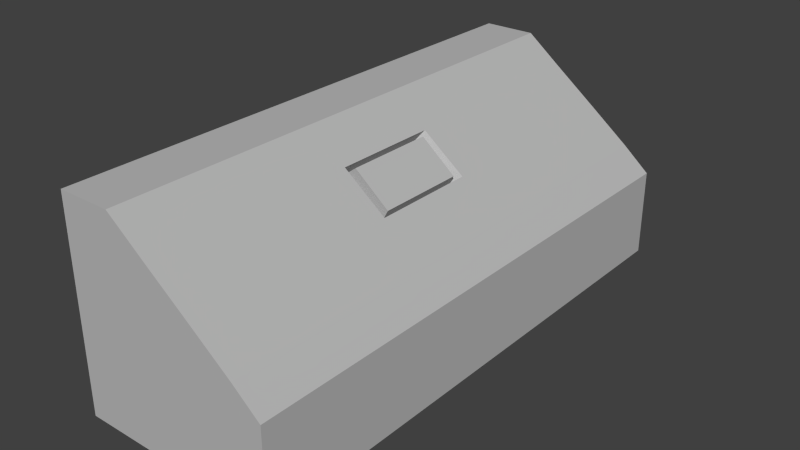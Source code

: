 # Source: panel.blend  (saved by Blender 2.69.0; exported with 4.5.12 LTS)
import bpy
from mathutils import Matrix  # noqa: F401  (used for matrix-valued properties, if any)

bpy.ops.wm.read_factory_settings(use_empty=True)
scene = bpy.context.scene
scene.name = 'Scene'

# ---- collections
col_collection_1 = bpy.data.collections.new('Collection 1'); scene.collection.children.link(col_collection_1)

# ---- materials (node trees are filled in below, after node groups)
mat_lambert1 = bpy.data.materials.new('lambert1')
mat_lambert1.alpha_threshold = 0.0
mat_lambert1.use_transparent_shadow = False
mat_lambert1.diffuse_color = (0.5, 0.5, 0.5, 1.0)
mat_lambert1.roughness = 0.5
mat_lambert1.line_color = (0.0, 0.0, 0.0, 1.0)

# ---- material node trees

# ---- world
world_world = bpy.data.worlds.new('World'); scene.world = world_world
world_world.color = (0.05088, 0.05088, 0.05088)
world_world.use_sun_shadow = False
world_world.sun_shadow_jitter_overblur = 0.0
world_world.cycles.sampling_method = 'MANUAL'
world_world.cycles.sample_map_resolution = 256

# ---- meshes
me_untitled = bpy.data.meshes.new('Untitled')
me_untitled.from_pydata([(-2.489, -2.542, 6.653), (2.489, -2.542, 6.653), (-2.489, 2.542, 6.653), (2.489, -0.3487, 6.653), (-2.489, 2.542, -6.653), (2.489, -0.3487, -6.653), (-2.489, -2.542, -6.653), (2.489, -2.542, -6.653), (-1.17, 2.542, 6.653), (-1.17, 2.542, -6.653), (-1.17, -2.542, -6.653), (-1.17, -2.542, 6.653), (-0.2507, 1.823, 6.653), (-0.2507, 1.823, -6.653), (-0.2507, -2.542, -6.653), (-0.2507, -2.542, 6.653), (1.814, 0.2245, 6.653), (1.814, 0.2245, -6.653), (1.814, -2.542, -6.653), (1.814, -2.542, 6.653), (0.8126, 1.005, 6.653), (0.8126, 1.005, -6.653), (0.8126, -2.542, -6.653), (0.8126, -2.542, 6.653), (-2.489, 2.542, 1.466), (-2.489, -2.542, 1.466), (-1.17, -2.542, 1.466), (-0.2507, -2.542, 1.466), (0.8126, -2.542, 1.466), (1.814, -2.542, 1.466), (2.489, -2.542, 1.466), (2.489, -0.3487, 1.466), (1.814, 0.2245, 1.466), (0.8126, 1.005, 1.466), (-0.2507, 1.823, 1.466), (-1.17, 2.542, 1.466), (-2.489, 2.542, -1.161), (-2.489, -2.542, -1.161), (-1.17, -2.542, -1.161), (-0.2507, -2.542, -1.161), (0.8126, -2.542, -1.161), (1.814, -2.542, -1.161), (2.489, -2.542, -1.161), (2.489, -0.3487, -1.161), (1.814, 0.2245, -1.161), (0.8126, 1.005, -1.161), (-0.2507, 1.823, -1.161), (-1.17, 2.542, -1.161), (-2.489, 2.542, 6.069), (-2.489, -2.542, 6.069), (-1.17, -2.542, 6.069), (-0.2507, -2.542, 6.069), (0.8126, -2.542, 6.069), (1.814, -2.542, 6.069), (2.489, -2.542, 6.069), (2.489, -0.3487, 6.069), (1.814, 0.2245, 6.069), (0.8126, 1.005, 6.069), (-0.2507, 1.823, 6.069), (-1.17, 2.542, 6.069), (-2.489, 2.542, 5.664), (-2.489, -2.542, 5.664), (-1.17, -2.542, 5.664), (-0.2507, -2.542, 5.664), (0.8126, -2.542, 5.664), (1.814, -2.542, 5.664), (2.489, -2.542, 5.664), (2.489, -0.3487, 5.664), (1.814, 0.2245, 5.664), (0.8126, 1.005, 5.664), (-0.2507, 1.823, 5.664), (-1.17, 2.542, 5.664), (-2.489, 2.542, 1.711), (-2.489, -2.542, 1.711), (-1.17, -2.542, 1.711), (-0.2507, -2.542, 1.711), (0.8126, -2.542, 1.711), (1.814, -2.542, 1.711), (2.489, -2.542, 1.711), (2.489, -0.3487, 1.711), (1.814, 0.2245, 1.711), (0.8126, 1.005, 1.711), (-0.2507, 1.823, 1.711), (-1.17, 2.542, 1.711), (-2.489, 2.542, 2.093), (-2.489, -2.542, 2.093), (-1.17, -2.542, 2.093), (-0.2507, -2.542, 2.093), (0.8126, -2.542, 2.093), (1.814, -2.542, 2.093), (2.489, -2.542, 2.093), (2.489, -0.3487, 2.093), (1.814, 0.2245, 2.093), (0.8126, 1.005, 2.093), (-0.2507, 1.823, 2.093), (-1.17, 2.542, 2.093), (-2.489, 2.542, -1.454), (-2.489, -2.542, -1.454), (-1.17, -2.542, -1.454), (-0.2507, -2.542, -1.454), (0.8126, -2.542, -1.454), (1.814, -2.542, -1.454), (2.489, -2.542, -1.454), (2.489, -0.3487, -1.454), (1.814, 0.2245, -1.454), (0.8126, 1.005, -1.454), (-0.2507, 1.823, -1.454), (-1.17, 2.542, -1.454), (-2.489, 2.542, -2.09), (-2.489, -2.542, -2.09), (-1.17, -2.542, -2.09), (-0.2507, -2.542, -2.09), (0.8126, -2.542, -2.09), (1.814, -2.542, -2.09), (2.489, -2.542, -2.09), (2.489, -0.3487, -2.09), (1.814, 0.2245, -2.09), (0.8126, 1.005, -2.09), (-0.2507, 1.823, -2.09), (-1.17, 2.542, -2.09), (-2.489, 2.542, -6.179), (-2.489, -2.542, -6.179), (-1.17, -2.542, -6.179), (-0.2507, -2.542, -6.179), (0.8126, -2.542, -6.179), (1.814, -2.542, -6.179), (2.489, -2.542, -6.179), (2.489, -0.3487, -6.179), (1.814, 0.2245, -6.179), (0.8126, 1.005, -6.179), (-0.2507, 1.823, -6.179), (-1.17, 2.542, -6.179), (-2.489, 2.542, -4.61), (-2.489, -2.542, -4.61), (-1.17, -2.542, -4.61), (-0.2507, -2.542, -4.61), (0.8126, -2.542, -4.61), (1.814, -2.542, -4.61), (2.489, -2.542, -4.61), (2.489, -0.3487, -4.61), (1.814, 0.2245, -4.61), (0.8126, 1.005, -4.61), (-0.2507, 1.823, -4.61), (-1.17, 2.542, -4.61), (-2.489, 2.542, 4.541), (-2.489, -2.542, 4.541), (-1.17, -2.542, 4.541), (-0.2507, -2.542, 4.541), (0.8126, -2.542, 4.541), (1.814, -2.542, 4.541), (2.489, -2.542, 4.541), (2.489, -0.3487, 4.541), (1.814, 0.2245, 4.541), (0.8126, 1.005, 4.541), (-0.2507, 1.823, 4.541), (-1.17, 2.542, 4.541), (-2.489, 2.542, 3.199), (-2.489, -2.542, 3.199), (-1.17, -2.542, 3.199), (-0.2507, -2.542, 3.199), (0.8126, -2.542, 3.199), (1.814, -2.542, 3.199), (2.489, -2.542, 3.199), (2.489, -0.3487, 3.199), (1.814, 0.2245, 3.199), (0.8126, 1.005, 3.199), (-0.2507, 1.823, 3.199), (-1.17, 2.542, 3.199), (-2.489, 2.542, -3.167), (-2.489, -2.542, -3.167), (-1.17, -2.542, -3.167), (-0.2507, -2.542, -3.167), (0.8126, -2.542, -3.167), (1.814, -2.542, -3.167), (2.489, -2.542, -3.167), (2.489, -0.3487, -3.167), (1.814, 0.2245, -3.167), (0.8126, 1.005, -3.167), (-0.2507, 1.823, -3.167), (-1.17, 2.542, -3.167), (-2.489, 2.542, -3.672), (-2.489, -2.542, -3.672), (-1.17, -2.542, -3.672), (-0.2507, -2.542, -3.672), (0.8126, -2.542, -3.672), (1.814, -2.542, -3.672), (2.489, -2.542, -3.672), (2.489, -0.3487, -3.672), (1.814, 0.2245, -3.672), (0.8126, 1.005, -3.672), (-0.2507, 1.823, -3.672), (-1.17, 2.542, -3.672), (0.8126, 1.005, 1.466), (0.8126, 1.005, -1.161), (-0.2507, 1.823, 1.466), (-0.2507, 1.823, -1.161), (0.562, 0.7491, 1.261), (-0.4049, 1.567, 1.261), (0.562, 0.7491, -0.956), (-0.4049, 1.567, -0.956), (0.7277, 1.058, 1.261), (-0.139, 1.768, 1.261), (0.7277, 1.058, -0.956), (-0.139, 1.768, -0.956)], [], [(0, 11, 8, 2), (2, 8, 59, 48), (4, 9, 10, 6), (49, 50, 11, 0), (1, 54, 55, 3), (49, 0, 2, 48), (8, 12, 58, 59), (10, 9, 13, 14), (11, 50, 51, 15), (8, 11, 15, 12), (12, 20, 57, 58), (14, 13, 21, 22), (15, 51, 52, 23), (12, 15, 23, 20), (16, 3, 55, 56), (18, 17, 5, 7), (19, 53, 54, 1), (16, 19, 1, 3), (20, 16, 56, 57), (22, 21, 17, 18), (23, 52, 53, 19), (20, 23, 19, 16), (37, 25, 24, 36), (37, 38, 26, 25), (27, 26, 38, 39), (28, 27, 39, 40), (29, 28, 40, 41), (30, 29, 41, 42), (31, 30, 42, 43), (32, 31, 43, 44), (33, 32, 44, 45), (201, 200, 202, 203), (35, 34, 46, 47), (24, 35, 47, 36), (97, 37, 36, 96), (97, 98, 38, 37), (39, 38, 98, 99), (40, 39, 99, 100), (41, 40, 100, 101), (42, 41, 101, 102), (43, 42, 102, 103), (44, 43, 103, 104), (45, 44, 104, 105), (46, 45, 105, 106), (47, 46, 106, 107), (36, 47, 107, 96), (61, 49, 48, 60), (61, 62, 50, 49), (51, 50, 62, 63), (52, 51, 63, 64), (53, 52, 64, 65), (54, 53, 65, 66), (55, 54, 66, 67), (56, 55, 67, 68), (57, 56, 68, 69), (58, 57, 69, 70), (59, 58, 70, 71), (48, 59, 71, 60), (145, 61, 60, 144), (145, 146, 62, 61), (63, 62, 146, 147), (64, 63, 147, 148), (65, 64, 148, 149), (66, 65, 149, 150), (67, 66, 150, 151), (68, 67, 151, 152), (69, 68, 152, 153), (70, 69, 153, 154), (71, 70, 154, 155), (60, 71, 155, 144), (25, 73, 72, 24), (25, 26, 74, 73), (75, 74, 26, 27), (76, 75, 27, 28), (77, 76, 28, 29), (78, 77, 29, 30), (79, 78, 30, 31), (80, 79, 31, 32), (81, 80, 32, 33), (82, 81, 33, 34), (83, 82, 34, 35), (72, 83, 35, 24), (73, 85, 84, 72), (73, 74, 86, 85), (87, 86, 74, 75), (88, 87, 75, 76), (89, 88, 76, 77), (90, 89, 77, 78), (91, 90, 78, 79), (92, 91, 79, 80), (93, 92, 80, 81), (94, 93, 81, 82), (95, 94, 82, 83), (84, 95, 83, 72), (109, 97, 96, 108), (109, 110, 98, 97), (99, 98, 110, 111), (100, 99, 111, 112), (101, 100, 112, 113), (102, 101, 113, 114), (103, 102, 114, 115), (104, 103, 115, 116), (105, 104, 116, 117), (106, 105, 117, 118), (107, 106, 118, 119), (96, 107, 119, 108), (169, 109, 108, 168), (169, 170, 110, 109), (111, 110, 170, 171), (112, 111, 171, 172), (113, 112, 172, 173), (114, 113, 173, 174), (115, 114, 174, 175), (116, 115, 175, 176), (117, 116, 176, 177), (118, 117, 177, 178), (119, 118, 178, 179), (108, 119, 179, 168), (6, 121, 120, 4), (6, 10, 122, 121), (123, 122, 10, 14), (124, 123, 14, 22), (125, 124, 22, 18), (126, 125, 18, 7), (127, 126, 7, 5), (128, 127, 5, 17), (129, 128, 17, 21), (130, 129, 21, 13), (131, 130, 13, 9), (120, 131, 9, 4), (121, 133, 132, 120), (121, 122, 134, 133), (135, 134, 122, 123), (136, 135, 123, 124), (137, 136, 124, 125), (138, 137, 125, 126), (139, 138, 126, 127), (140, 139, 127, 128), (141, 140, 128, 129), (142, 141, 129, 130), (143, 142, 130, 131), (132, 143, 131, 120), (157, 145, 144, 156), (157, 158, 146, 145), (147, 146, 158, 159), (148, 147, 159, 160), (149, 148, 160, 161), (150, 149, 161, 162), (151, 150, 162, 163), (152, 151, 163, 164), (153, 152, 164, 165), (154, 153, 165, 166), (155, 154, 166, 167), (144, 155, 167, 156), (85, 157, 156, 84), (85, 86, 158, 157), (159, 158, 86, 87), (160, 159, 87, 88), (161, 160, 88, 89), (162, 161, 89, 90), (163, 162, 90, 91), (164, 163, 91, 92), (165, 164, 92, 93), (166, 165, 93, 94), (167, 166, 94, 95), (156, 167, 95, 84), (181, 169, 168, 180), (181, 182, 170, 169), (171, 170, 182, 183), (172, 171, 183, 184), (173, 172, 184, 185), (174, 173, 185, 186), (175, 174, 186, 187), (176, 175, 187, 188), (177, 176, 188, 189), (178, 177, 189, 190), (179, 178, 190, 191), (168, 179, 191, 180), (133, 181, 180, 132), (133, 134, 182, 181), (183, 182, 134, 135), (184, 183, 135, 136), (185, 184, 136, 137), (186, 185, 137, 138), (187, 186, 138, 139), (188, 187, 139, 140), (189, 188, 140, 141), (190, 189, 141, 142), (191, 190, 142, 143), (180, 191, 143, 132), (33, 45, 193, 192), (34, 46, 195, 194), (33, 34, 194, 192), (45, 46, 195, 193), (34, 33, 196, 197), (33, 45, 198, 196), (45, 46, 199, 198), (46, 34, 197, 199), (197, 196, 200, 201), (196, 198, 202, 200), (198, 199, 203, 202), (199, 197, 201, 203)])
_uv = me_untitled.uv_layers.new(name='UVMap')
_uv.uv.foreach_set('vector', [1.156, 0.9091, 1.155, 1.075, 0.5148, 1.074, 0.5151, 0.908, 1.595, 1.75, 1.429, 1.75, 1.429, 1.677, 1.595, 1.677, 1.658, -0.8037, 1.658, -0.6376, 1.018, -0.6358, 1.018, -0.802, -0.2302, 0.7874, -0.06408, 0.7874, -0.06408, 0.861, -0.2302, 0.861, 1.596, 1.75, 1.596, 1.677, 1.873, 1.677, 1.873, 1.75, -0.2321, 0.7876, -0.2321, 0.8612, -0.8726, 0.861, -0.8726, 0.7874, 0.9857, 0.861, 0.8387, 0.861, 0.8387, 0.7874, 0.9857, 0.7874, 1.018, -0.6358, 1.658, -0.6376, 1.568, -0.5215, 1.018, -0.52, -0.06408, 0.861, -0.06408, 0.7874, 0.05171, 0.7874, 0.05171, 0.861, 0.5148, 1.074, 1.155, 1.075, 1.155, 1.191, 0.6051, 1.19, 0.8387, 0.861, 0.6696, 0.861, 0.6696, 0.7874, 0.8387, 0.7874, 1.018, -0.52, 1.568, -0.5215, 1.466, -0.3873, 1.019, -0.386, 0.05171, 0.861, 0.05171, 0.7874, 0.1857, 0.7874, 0.1857, 0.861, 0.6051, 1.19, 1.155, 1.191, 1.155, 1.325, 0.708, 1.324, 0.5096, 0.861, 0.3981, 0.861, 0.3981, 0.7874, 0.5096, 0.7874, 1.019, -0.2599, 1.368, -0.2608, 1.296, -0.1756, 1.019, -0.1749, 0.3119, 0.861, 0.3119, 0.7874, 0.3968, 0.7874, 0.3968, 0.861, 0.8061, 1.451, 1.155, 1.451, 1.154, 1.536, 0.8782, 1.536, 0.6696, 0.861, 0.5096, 0.861, 0.5096, 0.7874, 0.6696, 0.7874, 1.019, -0.386, 1.466, -0.3873, 1.368, -0.2608, 1.019, -0.2599, 0.1857, 0.861, 0.1857, 0.7874, 0.3119, 0.7874, 0.3119, 0.861, 0.708, 1.324, 1.155, 1.325, 1.155, 1.451, 0.8061, 1.451, -0.2318, -0.1233, -0.2319, 0.2076, -0.8724, 0.2074, -0.8723, -0.1236, -0.2302, -0.1235, -0.06409, -0.1235, -0.06409, 0.2074, -0.2302, 0.2074, 0.05171, 0.2074, -0.06409, 0.2074, -0.06409, -0.1235, 0.0517, -0.1235, 0.1857, 0.2074, 0.05171, 0.2074, 0.0517, -0.1235, 0.1857, -0.1235, 0.3119, 0.2074, 0.1857, 0.2074, 0.1857, -0.1235, 0.3119, -0.1235, 0.3968, 0.2074, 0.3119, 0.2074, 0.3119, -0.1235, 0.3968, -0.1235, 1.873, 1.097, 1.596, 1.097, 1.596, 0.7657, 1.873, 0.7657, 0.5096, 0.2074, 0.3981, 0.2074, 0.3981, -0.1236, 0.5097, -0.1236, 0.6696, 0.2074, 0.5096, 0.2074, 0.5097, -0.1236, 0.6696, -0.1236, 0.3698, 0.6038, 0.3698, 0.4735, 0.6277, 0.4735, 0.6277, 0.6038, 0.9857, 0.2074, 0.8387, 0.2074, 0.8387, -0.1236, 0.9857, -0.1236, 1.595, 1.097, 1.429, 1.097, 1.429, 0.7657, 1.595, 0.7657, -0.2318, -0.1603, -0.2318, -0.1233, -0.8723, -0.1236, -0.8723, -0.1605, -0.2302, -0.1604, -0.06409, -0.1604, -0.06409, -0.1235, -0.2302, -0.1235, 0.0517, -0.1235, -0.06409, -0.1235, -0.06409, -0.1604, 0.0517, -0.1604, 0.1857, -0.1235, 0.0517, -0.1235, 0.0517, -0.1604, 0.1857, -0.1604, 0.3119, -0.1235, 0.1857, -0.1235, 0.1857, -0.1604, 0.3119, -0.1605, 0.3968, -0.1235, 0.3119, -0.1235, 0.3119, -0.1605, 0.3968, -0.1605, 1.873, 0.7657, 1.596, 0.7657, 1.596, 0.7288, 1.873, 0.7288, 0.5097, -0.1236, 0.3981, -0.1236, 0.3981, -0.1605, 0.5097, -0.1605, 0.6696, -0.1236, 0.5097, -0.1236, 0.5097, -0.1605, 0.6696, -0.1605, 0.8387, -0.1236, 0.6696, -0.1236, 0.6696, -0.1605, 0.8387, -0.1605, 0.9857, -0.1236, 0.8387, -0.1236, 0.8387, -0.1605, 0.9857, -0.1605, 1.595, 0.7657, 1.429, 0.7657, 1.429, 0.7288, 1.595, 0.7288, -0.2321, 0.7365, -0.2321, 0.7876, -0.8726, 0.7874, -0.8726, 0.7363, -0.2302, 0.7363, -0.06408, 0.7363, -0.06408, 0.7874, -0.2302, 0.7874, 0.05171, 0.7874, -0.06408, 0.7874, -0.06408, 0.7363, 0.05171, 0.7363, 0.1857, 0.7874, 0.05171, 0.7874, 0.05171, 0.7363, 0.1857, 0.7363, 0.3119, 0.7874, 0.1857, 0.7874, 0.1857, 0.7363, 0.3119, 0.7363, 0.3968, 0.7874, 0.3119, 0.7874, 0.3119, 0.7363, 0.3968, 0.7363, 1.873, 1.677, 1.596, 1.677, 1.596, 1.626, 1.873, 1.626, 0.5096, 0.7874, 0.3981, 0.7874, 0.3981, 0.7363, 0.5096, 0.7363, 0.6696, 0.7874, 0.5096, 0.7874, 0.5096, 0.7363, 0.6696, 0.7363, 0.8387, 0.7874, 0.6696, 0.7874, 0.6696, 0.7363, 0.8387, 0.7363, 0.9857, 0.7874, 0.8387, 0.7874, 0.8387, 0.7363, 0.9857, 0.7363, 1.595, 1.677, 1.429, 1.677, 1.429, 1.626, 1.595, 1.626, -0.232, 0.5951, -0.2321, 0.7365, -0.8726, 0.7363, -0.8725, 0.5949, -0.2302, 0.5949, -0.06408, 0.5949, -0.06408, 0.7363, -0.2302, 0.7363, 0.05171, 0.7363, -0.06408, 0.7363, -0.06408, 0.5949, 0.05171, 0.5949, 0.1857, 0.7363, 0.05171, 0.7363, 0.05171, 0.5949, 0.1857, 0.5949, 0.3119, 0.7363, 0.1857, 0.7363, 0.1857, 0.5949, 0.3119, 0.5949, 0.3968, 0.7363, 0.3119, 0.7363, 0.3119, 0.5949, 0.3968, 0.5949, 1.873, 1.626, 1.596, 1.626, 1.596, 1.484, 1.873, 1.484, 0.5096, 0.7363, 0.3981, 0.7363, 0.3981, 0.5949, 0.5096, 0.5949, 0.6696, 0.7363, 0.5096, 0.7363, 0.5096, 0.5949, 0.6696, 0.5949, 0.8387, 0.7363, 0.6696, 0.7363, 0.6696, 0.5949, 0.8387, 0.5949, 0.9857, 0.7363, 0.8387, 0.7363, 0.8387, 0.5949, 0.9857, 0.5949, 1.595, 1.626, 1.429, 1.626, 1.429, 1.484, 1.595, 1.484, -0.2319, 0.2076, -0.2319, 0.2385, -0.8724, 0.2382, -0.8724, 0.2074, -0.2302, 0.2074, -0.06409, 0.2074, -0.06409, 0.2383, -0.2302, 0.2383, 0.05171, 0.2383, -0.06409, 0.2383, -0.06409, 0.2074, 0.05171, 0.2074, 0.1857, 0.2383, 0.05171, 0.2383, 0.05171, 0.2074, 0.1857, 0.2074, 0.3119, 0.2383, 0.1857, 0.2383, 0.1857, 0.2074, 0.3119, 0.2074, 0.3968, 0.2383, 0.3119, 0.2383, 0.3119, 0.2074, 0.3968, 0.2074, 1.873, 1.128, 1.596, 1.128, 1.596, 1.097, 1.873, 1.097, 0.5096, 0.2382, 0.3981, 0.2382, 0.3981, 0.2074, 0.5096, 0.2074, 0.6696, 0.2382, 0.5096, 0.2382, 0.5096, 0.2074, 0.6696, 0.2074, 0.8387, 0.2382, 0.6696, 0.2382, 0.6696, 0.2074, 0.8387, 0.2074, 0.9857, 0.2382, 0.8387, 0.2382, 0.8387, 0.2074, 0.9857, 0.2074, 1.595, 1.128, 1.429, 1.128, 1.429, 1.097, 1.595, 1.097, -0.2319, 0.2385, -0.2319, 0.2866, -0.8724, 0.2864, -0.8724, 0.2382, -0.2302, 0.2383, -0.06409, 0.2383, -0.06409, 0.2864, -0.2302, 0.2864, 0.05171, 0.2864, -0.06409, 0.2864, -0.06409, 0.2383, 0.05171, 0.2383, 0.1857, 0.2864, 0.05171, 0.2864, 0.05171, 0.2383, 0.1857, 0.2383, 0.3119, 0.2864, 0.1857, 0.2864, 0.1857, 0.2383, 0.3119, 0.2383, 0.3968, 0.2864, 0.3119, 0.2864, 0.3119, 0.2383, 0.3968, 0.2383, 1.873, 1.176, 1.596, 1.176, 1.596, 1.128, 1.873, 1.128, 0.5096, 0.2864, 0.3981, 0.2864, 0.3981, 0.2382, 0.5096, 0.2382, 0.6696, 0.2864, 0.5096, 0.2864, 0.5096, 0.2382, 0.6696, 0.2382, 0.8387, 0.2864, 0.6696, 0.2864, 0.6696, 0.2382, 0.8387, 0.2382, 0.9857, 0.2864, 0.8387, 0.2864, 0.8387, 0.2382, 0.9857, 0.2382, 1.595, 1.176, 1.429, 1.176, 1.429, 1.128, 1.595, 1.128, -0.2318, -0.2404, -0.2318, -0.1603, -0.8723, -0.1605, -0.8723, -0.2406, -0.2302, -0.2406, -0.0641, -0.2406, -0.06409, -0.1604, -0.2302, -0.1604, 0.0517, -0.1604, -0.06409, -0.1604, -0.0641, -0.2406, 0.0517, -0.2406, 0.1857, -0.1604, 0.0517, -0.1604, 0.0517, -0.2406, 0.1857, -0.2406, 0.3119, -0.1605, 0.1857, -0.1604, 0.1857, -0.2406, 0.3119, -0.2406, 0.3968, -0.1605, 0.3119, -0.1605, 0.3119, -0.2406, 0.3968, -0.2406, 1.873, 0.7288, 1.596, 0.7288, 1.596, 0.6487, 1.873, 0.6487, 0.5097, -0.1605, 0.3981, -0.1605, 0.3981, -0.2406, 0.5097, -0.2406, 0.6696, -0.1605, 0.5097, -0.1605, 0.5097, -0.2406, 0.6696, -0.2406, 0.8387, -0.1605, 0.6696, -0.1605, 0.6696, -0.2406, 0.8387, -0.2406, 0.9857, -0.1605, 0.8387, -0.1605, 0.8387, -0.2406, 0.9857, -0.2406, 1.595, 0.7288, 1.429, 0.7288, 1.429, 0.6487, 1.595, 0.6487, -0.2317, -0.376, -0.2318, -0.2404, -0.8723, -0.2406, -0.8722, -0.3763, -0.2302, -0.3762, -0.0641, -0.3762, -0.0641, -0.2406, -0.2302, -0.2406, 0.0517, -0.2406, -0.0641, -0.2406, -0.0641, -0.3762, 0.0517, -0.3762, 0.1857, -0.2406, 0.0517, -0.2406, 0.0517, -0.3762, 0.1857, -0.3762, 0.3119, -0.2406, 0.1857, -0.2406, 0.1857, -0.3762, 0.3119, -0.3762, 0.3968, -0.2406, 0.3119, -0.2406, 0.3119, -0.3762, 0.3968, -0.3762, 1.873, 0.6487, 1.596, 0.6487, 1.596, 0.513, 1.873, 0.513, 0.5097, -0.2406, 0.3981, -0.2406, 0.3982, -0.3763, 0.5097, -0.3763, 0.6696, -0.2406, 0.5097, -0.2406, 0.5097, -0.3763, 0.6696, -0.3763, 0.8387, -0.2406, 0.6696, -0.2406, 0.6696, -0.3763, 0.8387, -0.3763, 0.9857, -0.2406, 0.8387, -0.2406, 0.8387, -0.3763, 0.9857, -0.3763, 1.595, 0.6487, 1.429, 0.6487, 1.429, 0.513, 1.595, 0.513, -0.2316, -0.8154, -0.2316, -0.7555, -0.8721, -0.7558, -0.8721, -0.8156, -0.2303, -0.8156, -0.06412, -0.8156, -0.06411, -0.7557, -0.2303, -0.7557, 0.05169, -0.7557, -0.06411, -0.7557, -0.06412, -0.8156, 0.05168, -0.8156, 0.1857, -0.7557, 0.05169, -0.7557, 0.05168, -0.8156, 0.1857, -0.8156, 0.3119, -0.7557, 0.1857, -0.7557, 0.1857, -0.8156, 0.3119, -0.8156, 0.3968, -0.7558, 0.3119, -0.7557, 0.3119, -0.8156, 0.3968, -0.8156, 1.873, 0.1335, 1.596, 0.1335, 1.596, 0.07372, 1.873, 0.07372, 0.5097, -0.7558, 0.3982, -0.7558, 0.3982, -0.8156, 0.5097, -0.8156, 0.6697, -0.7558, 0.5097, -0.7558, 0.5097, -0.8156, 0.6697, -0.8156, 0.8387, -0.7557, 0.6697, -0.7558, 0.6697, -0.8156, 0.8387, -0.8156, 0.9857, -0.7557, 0.8387, -0.7557, 0.8387, -0.8156, 0.9857, -0.8156, 1.595, 0.1335, 1.429, 0.1335, 1.429, 0.07372, 1.595, 0.07372, -0.2316, -0.7555, -0.2317, -0.5579, -0.8721, -0.5582, -0.8721, -0.7558, -0.2303, -0.7557, -0.06411, -0.7557, -0.06411, -0.5581, -0.2303, -0.5581, 0.05169, -0.5581, -0.06411, -0.5581, -0.06411, -0.7557, 0.05169, -0.7557, 0.1857, -0.5581, 0.05169, -0.5581, 0.05169, -0.7557, 0.1857, -0.7557, 0.3119, -0.5581, 0.1857, -0.5581, 0.1857, -0.7557, 0.3119, -0.7557, 0.3968, -0.5581, 0.3119, -0.5581, 0.3119, -0.7557, 0.3968, -0.7558, 1.873, 0.3311, 1.596, 0.3311, 1.596, 0.1335, 1.873, 0.1335, 0.5097, -0.5582, 0.3982, -0.5582, 0.3982, -0.7558, 0.5097, -0.7558, 0.6696, -0.5582, 0.5097, -0.5582, 0.5097, -0.7558, 0.6697, -0.7558, 0.8387, -0.5582, 0.6696, -0.5582, 0.6697, -0.7558, 0.8387, -0.7557, 0.9857, -0.5582, 0.8387, -0.5582, 0.8387, -0.7557, 0.9857, -0.7557, 1.595, 0.3311, 1.429, 0.3311, 1.429, 0.1335, 1.595, 0.1335, -0.232, 0.426, -0.232, 0.5951, -0.8725, 0.5949, -0.8725, 0.4257, -0.2302, 0.4258, -0.06409, 0.4258, -0.06408, 0.5949, -0.2302, 0.5949, 0.05171, 0.5949, -0.06408, 0.5949, -0.06409, 0.4258, 0.05171, 0.4258, 0.1857, 0.5949, 0.05171, 0.5949, 0.05171, 0.4258, 0.1857, 0.4258, 0.3119, 0.5949, 0.1857, 0.5949, 0.1857, 0.4258, 0.3119, 0.4258, 0.3968, 0.5949, 0.3119, 0.5949, 0.3119, 0.4258, 0.3968, 0.4258, 1.873, 1.484, 1.596, 1.484, 1.596, 1.315, 1.873, 1.315, 0.5096, 0.5949, 0.3981, 0.5949, 0.3981, 0.4257, 0.5096, 0.4257, 0.6696, 0.5949, 0.5096, 0.5949, 0.5096, 0.4257, 0.6696, 0.4257, 0.8387, 0.5949, 0.6696, 0.5949, 0.6696, 0.4257, 0.8387, 0.4257, 0.9857, 0.5949, 0.8387, 0.5949, 0.8387, 0.4257, 0.9857, 0.4257, 1.595, 1.484, 1.429, 1.484, 1.429, 1.315, 1.595, 1.315, -0.2319, 0.2866, -0.232, 0.426, -0.8725, 0.4257, -0.8724, 0.2864, -0.2302, 0.2864, -0.06409, 0.2864, -0.06409, 0.4258, -0.2302, 0.4258, 0.05171, 0.4258, -0.06409, 0.4258, -0.06409, 0.2864, 0.05171, 0.2864, 0.1857, 0.4258, 0.05171, 0.4258, 0.05171, 0.2864, 0.1857, 0.2864, 0.3119, 0.4258, 0.1857, 0.4258, 0.1857, 0.2864, 0.3119, 0.2864, 0.3968, 0.4258, 0.3119, 0.4258, 0.3119, 0.2864, 0.3968, 0.2864, 1.873, 1.315, 1.596, 1.315, 1.596, 1.176, 1.873, 1.176, 0.5096, 0.4257, 0.3981, 0.4257, 0.3981, 0.2864, 0.5096, 0.2864, 0.6696, 0.4257, 0.5096, 0.4257, 0.5096, 0.2864, 0.6696, 0.2864, 0.8387, 0.4257, 0.6696, 0.4257, 0.6696, 0.2864, 0.8387, 0.2864, 0.9857, 0.4257, 0.8387, 0.4257, 0.8387, 0.2864, 0.9857, 0.2864, 1.595, 1.315, 1.429, 1.315, 1.429, 1.176, 1.595, 1.176, -0.2317, -0.4397, -0.2317, -0.376, -0.8722, -0.3763, -0.8722, -0.4399, -0.2302, -0.4399, -0.0641, -0.4399, -0.0641, -0.3762, -0.2302, -0.3762, 0.0517, -0.3762, -0.0641, -0.3762, -0.0641, -0.4399, 0.0517, -0.4399, 0.1857, -0.3762, 0.0517, -0.3762, 0.0517, -0.4399, 0.1857, -0.4399, 0.3119, -0.3762, 0.1857, -0.3762, 0.1857, -0.4399, 0.3119, -0.4399, 0.3968, -0.3762, 0.3119, -0.3762, 0.3119, -0.4399, 0.3968, -0.4399, 1.873, 0.513, 1.596, 0.513, 1.596, 0.4494, 1.873, 0.4494, 0.5097, -0.3763, 0.3982, -0.3763, 0.3982, -0.4399, 0.5097, -0.4399, 0.6696, -0.3763, 0.5097, -0.3763, 0.5097, -0.4399, 0.6696, -0.4399, 0.8387, -0.3763, 0.6696, -0.3763, 0.6696, -0.4399, 0.8387, -0.4399, 0.9857, -0.3763, 0.8387, -0.3763, 0.8387, -0.4399, 0.9857, -0.4399, 1.595, 0.513, 1.429, 0.513, 1.429, 0.4494, 1.595, 0.4494, -0.2317, -0.5579, -0.2317, -0.4397, -0.8722, -0.4399, -0.8721, -0.5582, -0.2303, -0.5581, -0.06411, -0.5581, -0.0641, -0.4399, -0.2302, -0.4399, 0.0517, -0.4399, -0.0641, -0.4399, -0.06411, -0.5581, 0.05169, -0.5581, 0.1857, -0.4399, 0.0517, -0.4399, 0.05169, -0.5581, 0.1857, -0.5581, 0.3119, -0.4399, 0.1857, -0.4399, 0.1857, -0.5581, 0.3119, -0.5581, 0.3968, -0.4399, 0.3119, -0.4399, 0.3119, -0.5581, 0.3968, -0.5581, 1.873, 0.4494, 1.596, 0.4494, 1.596, 0.3311, 1.873, 0.3311, 0.5097, -0.4399, 0.3982, -0.4399, 0.3982, -0.5582, 0.5097, -0.5582, 0.6696, -0.4399, 0.5097, -0.4399, 0.5097, -0.5582, 0.6696, -0.5582, 0.8387, -0.4399, 0.6696, -0.4399, 0.6696, -0.5582, 0.8387, -0.5582, 0.9857, -0.4399, 0.8387, -0.4399, 0.8387, -0.5582, 0.9857, -0.5582, 1.595, 0.4494, 1.429, 0.4494, 1.429, 0.3311, 1.595, 0.3311, -0.2303, 1.149, -0.2303, 0.8689, -0.2245, 0.8726, -0.2259, 1.146, -0.03761, 1.145, -0.02548, 0.8623, -0.03185, 0.8673, -0.04212, 1.141, -0.2303, 1.149, -0.03761, 1.145, -0.04212, 1.141, -0.2259, 1.146, -0.2303, 0.8689, -0.02548, 0.8623, -0.03185, 0.8673, -0.2245, 0.8726, 0.989, 0.9698, 0.7057, 0.9931, 0.7544, 0.9167, 0.9474, 0.912, 0.7057, 0.9931, 0.7057, 0.5614, 0.7563, 0.6324, 0.7544, 0.9167, 0.7057, 0.5614, 0.9853, 0.5675, 0.9454, 0.6284, 0.7563, 0.6324, 0.9853, 0.5675, 0.989, 0.9698, 0.9474, 0.912, 0.9454, 0.6284, 0.9474, 0.912, 0.7544, 0.9167, 0.7925, 0.8701, 0.9018, 0.8756, 0.7544, 0.9167, 0.7563, 0.6324, 0.8032, 0.6791, 0.7925, 0.8701, 0.7563, 0.6324, 0.9454, 0.6284, 0.9103, 0.6635, 0.8032, 0.6791, 0.9454, 0.6284, 0.9474, 0.912, 0.9018, 0.8756, 0.9103, 0.6635])
me_untitled.materials.append(mat_lambert1)
me_untitled.use_remesh_preserve_volume = False
me_untitled.use_remesh_preserve_attributes = False
me_untitled.use_mirror_vertex_groups = False
me_untitled.update()

# ---- objects
ob_pcube1 = bpy.data.objects.new('pCube1', me_untitled)

# ---- transforms, parenting, visibility, modifiers, constraints
ob_pcube1.location = (-0.04075, 0.1205, 2.542)
ob_pcube1.rotation_euler = (1.571, -0.0, 0.0)
ob_pcube1.color = (0.8, 0.8, 0.8, 1.0)
ob_pcube1.lineart.crease_threshold = 0.0

# ---- collection membership
col_collection_1.objects.link(ob_pcube1)

# ---- scene / render settings (as saved in the file)
scene.frame_start = 1; scene.frame_end = 250; scene.frame_set(1)
scene.render.engine = 'BLENDER_EEVEE_NEXT'
scene.render.image_settings.compression = 90
scene.render.resolution_percentage = 50
scene.render.dither_intensity = 0.0
scene.cycles.use_denoising = False
scene.cycles.samples = 10
scene.cycles.sampling_pattern = 'TABULATED_SOBOL'
scene.cycles.light_sampling_threshold = 0.0
scene.cycles.use_adaptive_sampling = False
scene.cycles.use_light_tree = False
scene.cycles.blur_glossy = 0.0
scene.cycles.volume_bounces = 1
scene.cycles.pixel_filter_type = 'GAUSSIAN'
scene.cycles.sample_clamp_indirect = 0.0
scene.view_settings.view_transform = 'Standard'
bpy.context.view_layer.update()

# ---- added for rendering (the .blend has no active camera and no usable light): camera, sun
cam_auto = bpy.data.cameras.new('AutoCamera')
cam_auto.lens = 50.0
cam_auto.sensor_width = 36.0
cam_auto.clip_end = 1000.0
ob_auto_camera = bpy.data.objects.new('AutoCamera', cam_auto)
scene.collection.objects.link(ob_auto_camera)
ob_auto_camera.location = (13.9203, -16.6328, 13.7107)
ob_auto_camera.rotation_euler = (1.09748, -7.21219e-08, 0.694738)
scene.camera = ob_auto_camera
light_auto_sun = bpy.data.lights.new('AutoSun', 'SUN')
light_auto_sun.energy = 3.0
light_auto_sun.angle = 0.0523599
ob_auto_sun = bpy.data.objects.new('AutoSun', light_auto_sun)
scene.collection.objects.link(ob_auto_sun)
ob_auto_sun.rotation_euler = (0.872665, 0.174533, 0.523599)
bpy.context.view_layer.update()
